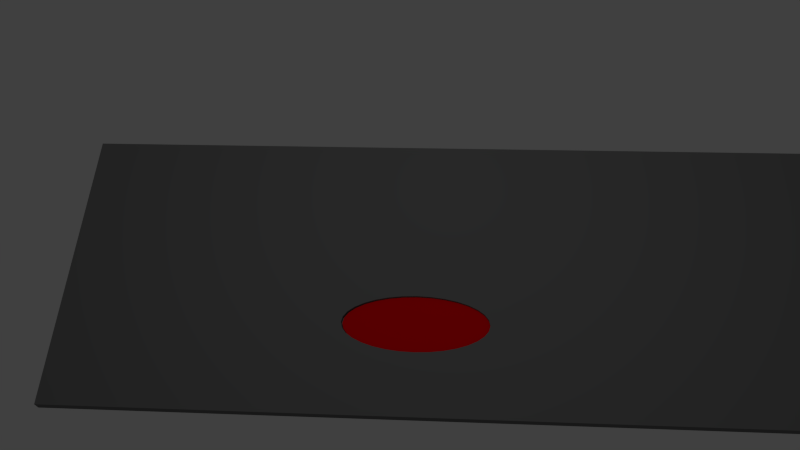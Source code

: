 # Source: gang_comb.blend  (saved by Blender 2.76.0; exported with 4.5.12 LTS)
import bpy
from mathutils import Matrix  # noqa: F401  (used for matrix-valued properties, if any)

bpy.ops.wm.read_factory_settings(use_empty=True)
scene = bpy.context.scene
scene.name = 'Scene'

# ---- collections
col_collection_1 = bpy.data.collections.new('Collection 1'); scene.collection.children.link(col_collection_1)

# ---- materials (node trees are filled in below, after node groups)
mat_material_001 = bpy.data.materials.new('Material.001')
mat_material_001.alpha_threshold = 0.0
mat_material_001.use_transparent_shadow = False
mat_material_001.diffuse_color = (0.1679, 0.1679, 0.1679, 1.0)
mat_material_001.roughness = 0.5
mat_material_002 = bpy.data.materials.new('Material.002')
mat_material_002.alpha_threshold = 0.0
mat_material_002.use_transparent_shadow = False
mat_material_002.diffuse_color = (0.8, 0.0008785, 0.003584, 1.0)
mat_material_002.specular_color = (0.1282, 0.0, 0.0)
mat_material_002.roughness = 0.5
mat_material_002.specular_intensity = 0.1356

# ---- material node trees

# ---- world
world_world = bpy.data.worlds.new('World'); scene.world = world_world
world_world.color = (0.05088, 0.05088, 0.05088)
world_world.use_sun_shadow = False
world_world.sun_shadow_jitter_overblur = 0.0
world_world.cycles.sampling_method = 'MANUAL'
world_world.cycles.sample_map_resolution = 256

# ---- cameras
cam_camera = bpy.data.cameras.new('Camera')
cam_camera.clip_end = 100.0
cam_camera.lens = 35.0
cam_camera.sensor_width = 32.0
cam_camera.sensor_height = 18.0
cam_camera.ortho_scale = 7.314
cam_camera.dof.focus_distance = 0.0
cam_camera.dof.aperture_fstop = 128.0

# ---- lights
light_lamp = bpy.data.lights.new('Lamp', 'POINT')
light_lamp.transmission_factor = 0.0
light_lamp.cutoff_distance = 30.0
light_lamp.energy = 100.0
light_lamp.shadow_buffer_clip_start = 1.001
light_lamp.shadow_soft_size = 0.1
light_lamp.shadow_maximum_resolution = 0.006
light_lamp.use_absolute_resolution = True
light_lamp.cycles.use_multiple_importance_sampling = False

# ---- meshes
me_cube = bpy.data.meshes.new('Cube')
me_cube.from_pydata([(-0.4018, -0.1847, 0.408), (-0.4255, -0.1885, 0.408), (-0.4483, -0.1997, 0.408), (-0.4693, -0.2179, 0.408), (-0.4877, -0.2424, 0.408), (-0.5028, -0.2722, 0.408), (-0.514, -0.3063, 0.408), (-0.5209, -0.3432, 0.408), (-0.5233, -0.3816, 0.408), (-0.5209, -0.42, 0.408), (-0.514, -0.4569, 0.408), (-0.5028, -0.4909, 0.408), (-0.4877, -0.5207, 0.408), (-0.4693, -0.5452, 0.408), (-0.4483, -0.5634, 0.408), (-0.4255, -0.5746, 0.408), (-0.4018, -0.5784, 0.408), (-0.378, -0.5746, 0.408), (-0.3552, -0.5634, 0.408), (-0.3342, -0.5452, 0.408), (-0.3158, -0.5207, 0.408), (-0.3007, -0.4909, 0.408), (-0.2895, -0.4569, 0.408), (-0.2826, -0.42, 0.408), (-0.2802, -0.3816, 0.408), (-0.2826, -0.3432, 0.408), (-0.2895, -0.3062, 0.408), (-0.3007, -0.2722, 0.408), (-0.3158, -0.2424, 0.408), (-0.3342, -0.2179, 0.408), (-0.3552, -0.1997, 0.408), (-0.378, -0.1885, 0.408), (-0.4255, -0.1885, 0.608), (-0.4018, -0.1847, 0.608), (-0.4483, -0.1997, 0.608), (-0.4693, -0.2179, 0.608), (-0.4877, -0.2424, 0.608), (-0.5028, -0.2722, 0.608), (-0.514, -0.3063, 0.608), (-0.5209, -0.3432, 0.608), (-0.5233, -0.3816, 0.608), (-0.5209, -0.42, 0.608), (-0.514, -0.4569, 0.608), (-0.5028, -0.4909, 0.608), (-0.4877, -0.5207, 0.608), (-0.4693, -0.5452, 0.608), (-0.4483, -0.5634, 0.608), (-0.4255, -0.5746, 0.608), (-0.4018, -0.5784, 0.608), (-0.378, -0.5746, 0.608), (-0.3552, -0.5634, 0.608), (-0.3342, -0.5452, 0.608), (-0.3158, -0.5207, 0.608), (-0.3007, -0.4909, 0.608), (-0.2895, -0.4569, 0.608), (-0.2826, -0.42, 0.608), (-0.2802, -0.3816, 0.608), (-0.2826, -0.3432, 0.608), (-0.2895, -0.3062, 0.608), (-0.3007, -0.2722, 0.608), (-0.3158, -0.2424, 0.608), (-0.3342, -0.2179, 0.608), (-0.3552, -0.1997, 0.608), (-0.378, -0.1885, 0.608), (-0.5, -0.5, -1.0), (-0.5, -1.0, -1.0), (-1.0, -1.0, -1.0), (-1.0, -0.5, -1.0), (-0.5, 2.086e-07, -1.0), (-1.0, 2.98e-07, -1.0), (2.98e-08, -0.5, -1.0), (0.0, -1.0, -1.0), (-0.5, -1.0, -0.5), (-1.0, -1.0, -0.5), (-1.0, -0.5, -0.5), (-0.5, 0.5, -1.0), (-1.0, 0.5, -1.0), (5.96e-08, 1.192e-07, -1.0), (-1.0, 2.682e-07, -0.5), (0.5, -0.5, -1.0), (0.5, -1.0, -1.0), (-1.49e-07, -1.0, -0.5), (-0.5, -1.0, 0.0), (-1.0, -1.0, 0.0), (-1.0, -0.5, 0.0), (-0.5, 1.0, -1.0), (-1.0, 1.0, -1.0), (1.192e-07, 0.5, -1.0), (-1.0, 0.5, -0.5), (0.5, 2.98e-08, -1.0), (-1.0, 2.384e-07, 0.0), (1.0, -0.5, -1.0), (1.0, -1.0, -1.0), (0.5, -1.0, -0.5), (-2.98e-07, -1.0, 0.0), (-0.5, -1.0, 0.5), (-1.0, -1.0, 0.5), (-1.0, -0.5, 0.5), (-0.5, 1.0, -0.5), (-1.0, 1.0, -0.5), (1.788e-07, 1.0, -1.0), (0.5, 0.5, -1.0), (-1.0, 0.5, 0.0), (1.0, -5.96e-08, -1.0), (-1.0, 2.086e-07, 0.5), (1.0, -0.5, -0.5), (1.0, -1.0, -0.5), (0.5, -1.0, 0.0), (-4.172e-07, -1.0, 0.5), (-0.5, -1.0, 1.0), (-1.0, -1.0, 1.0), (-1.0, -0.5, 1.0), (-0.5, 1.0, 0.0), (-1.0, 1.0, 0.0), (2.086e-07, 1.0, -0.5), (0.5, 1.0, -1.0), (1.0, 0.5, -1.0), (-1.0, 0.5, 0.5), (1.0, -1.788e-07, -0.5), (-1.0, 1.788e-07, 1.0), (1.0, -0.5, 0.0), (1.0, -1.0, 0.0), (0.5, -1.0, 0.5), (-5.364e-07, -1.0, 1.0), (-0.5, -0.5, 1.0), (-0.5, 1.0, 0.5), (-1.0, 1.0, 0.5), (2.384e-07, 1.0, 0.0), (0.5, 1.0, -0.5), (1.0, 1.0, -1.0), (1.0, 0.5, -0.5), (-1.0, 0.5, 1.0), (1.0, -2.98e-07, 0.0), (-0.5, 0.0, 1.0), (-0.5, -0.4979, 1.0), (-0.5049, -0.4882, 1.0), (-0.5162, -0.4542, 1.0), (-0.5231, -0.4172, 1.0), (-0.5254, -0.3789, 1.0), (-0.5231, -0.3405, 1.0), (-0.5162, -0.3035, 1.0), (-0.5049, -0.2695, 1.0), (-0.5, -0.2598, 1.0), (1.0, -0.5, 0.5), (1.0, -1.0, 0.5), (0.5, -1.0, 1.0), (-3.427e-07, -0.5, 1.0), (-0.3088, -0.5, 1.0), (-0.3179, -0.518, 1.0), (-0.3364, -0.5425, 1.0), (-0.3574, -0.5607, 1.0), (-0.3802, -0.5719, 1.0), (-0.4039, -0.5757, 1.0), (-0.4276, -0.5719, 1.0), (-0.4504, -0.5607, 1.0), (-0.4714, -0.5425, 1.0), (-0.4898, -0.518, 1.0), (-0.4989, -0.5, 1.0), (-0.5, 1.0, 1.0), (-1.0, 1.0, 1.0), (2.384e-07, 1.0, 0.5), (0.5, 1.0, 0.0), (1.0, 1.0, -0.5), (1.0, 0.5, 0.0), (-0.5, 0.5, 1.0), (1.0, -4.172e-07, 0.5), (-1.49e-07, -1.788e-07, 1.0), (-0.4898, -0.2397, 1.0), (-0.4714, -0.2152, 1.0), (-0.4504, -0.197, 1.0), (-0.4276, -0.1858, 1.0), (-0.4039, -0.182, 1.0), (-0.3802, -0.1858, 1.0), (-0.3574, -0.197, 1.0), (-0.3364, -0.2152, 1.0), (-0.3179, -0.2397, 1.0), (-0.3028, -0.2695, 1.0), (-0.2916, -0.3035, 1.0), (-0.2847, -0.3405, 1.0), (-0.2824, -0.3789, 1.0), (-0.2847, -0.4172, 1.0), (-0.2916, -0.4542, 1.0), (-0.3028, -0.4882, 1.0), (1.0, -0.5, 1.0), (1.0, -1.0, 1.0), (0.5, -0.5, 1.0), (2.384e-07, 1.0, 1.0), (0.5, 1.0, 0.5), (1.0, 1.0, 0.0), (1.0, 0.5, 0.5), (4.47e-08, 0.5, 1.0), (1.0, -5.364e-07, 1.0), (0.5, -3.576e-07, 1.0), (0.5, 1.0, 1.0), (1.0, 1.0, 0.5), (1.0, 0.5, 1.0), (0.5, 0.5, 1.0), (1.0, 1.0, 1.0), (-0.4276, -0.1858, 0.0), (-0.4504, -0.197, 0.0), (-0.4714, -0.2152, 0.0), (-0.4898, -0.2397, 0.0), (-0.5049, -0.2695, 0.0), (-0.5162, -0.3035, 0.0), (-0.5231, -0.3405, 0.0), (-0.5254, -0.3789, 0.0), (-0.5231, -0.4172, 0.0), (-0.5162, -0.4542, 0.0), (-0.5049, -0.4882, 0.0), (-0.4898, -0.518, 0.0), (-0.4714, -0.5425, 0.0), (-0.4504, -0.5607, 0.0), (-0.4276, -0.5719, 0.0), (-0.4039, -0.5757, 0.0), (-0.3802, -0.5719, 0.0), (-0.3574, -0.5607, 0.0), (-0.3364, -0.5425, 0.0), (-0.3179, -0.518, 0.0), (-0.3028, -0.4882, 0.0), (-0.2916, -0.4542, 0.0), (-0.2847, -0.4172, 0.0), (-0.2824, -0.3789, 0.0), (-0.2847, -0.3405, 0.0), (-0.2916, -0.3035, 0.0), (-0.3028, -0.2695, 0.0), (-0.3179, -0.2397, 0.0), (-0.3364, -0.2152, 0.0), (-0.3574, -0.197, 0.0), (-0.3802, -0.1858, 0.0), (-0.4039, -0.182, 0.0)], [], [(32, 34, 35, 36, 37, 38, 39, 40, 41, 42, 43, 44, 45, 46, 47, 48, 49, 50, 51, 52, 53, 54, 55, 56, 57, 58, 59, 60, 61, 62, 63, 33), (16, 17, 49, 48), (3, 4, 36, 35), (30, 31, 63, 62), (17, 18, 50, 49), (4, 5, 37, 36), (31, 0, 33, 63), (18, 19, 51, 50), (5, 6, 38, 37), (19, 20, 52, 51), (6, 7, 39, 38), (20, 21, 53, 52), (7, 8, 40, 39), (21, 22, 54, 53), (8, 9, 41, 40), (22, 23, 55, 54), (9, 10, 42, 41), (23, 24, 56, 55), (10, 11, 43, 42), (24, 25, 57, 56), (11, 12, 44, 43), (25, 26, 58, 57), (12, 13, 45, 44), (26, 27, 59, 58), (13, 14, 46, 45), (0, 1, 32, 33), (27, 28, 60, 59), (14, 15, 47, 46), (1, 2, 34, 32), (28, 29, 61, 60), (15, 16, 48, 47), (2, 3, 35, 34), (29, 30, 62, 61), (64, 65, 66, 67), (68, 64, 67, 69), (70, 71, 65, 64), (65, 72, 73, 66), (66, 73, 74, 67), (75, 68, 69, 76), (77, 70, 64, 68), (67, 74, 78, 69), (79, 80, 71, 70), (71, 81, 72, 65), (72, 82, 83, 73), (73, 83, 84, 74), (85, 75, 76, 86), (87, 77, 68, 75), (69, 78, 88, 76), (89, 79, 70, 77), (74, 84, 90, 78), (91, 92, 80, 79), (80, 93, 81, 71), (81, 94, 82, 72), (82, 95, 96, 83), (83, 96, 97, 84), (98, 85, 86, 99), (100, 87, 75, 85), (76, 88, 99, 86), (101, 89, 77, 87), (78, 90, 102, 88), (103, 91, 79, 89), (84, 97, 104, 90), (91, 105, 106, 92), (92, 106, 93, 80), (93, 107, 94, 81), (94, 108, 95, 82), (95, 109, 110, 96), (96, 110, 111, 97), (112, 98, 99, 113), (114, 100, 85, 98), (115, 101, 87, 100), (88, 102, 113, 99), (116, 103, 89, 101), (90, 104, 117, 102), (103, 118, 105, 91), (97, 111, 119, 104), (105, 120, 121, 106), (106, 121, 107, 93), (107, 122, 108, 94), (108, 123, 109, 95), (124, 111, 110, 109), (125, 112, 113, 126), (127, 114, 98, 112), (128, 115, 100, 114), (129, 116, 101, 115), (102, 117, 126, 113), (116, 130, 118, 103), (104, 119, 131, 117), (118, 132, 120, 105), (133, 119, 111, 124, 134, 135, 136, 137, 138, 139, 140, 141, 142), (120, 143, 144, 121), (121, 144, 122, 107), (122, 145, 123, 108), (146, 147, 148, 149, 150, 151, 152, 153, 154, 155, 156, 157, 124, 109, 123), (158, 125, 126, 159), (160, 127, 112, 125), (161, 128, 114, 127), (162, 129, 115, 128), (129, 162, 130, 116), (117, 131, 159, 126), (130, 163, 132, 118), (164, 131, 119, 133), (132, 165, 143, 120), (166, 133, 142, 167, 168, 169, 170, 171, 172, 173, 174, 175, 176, 177, 178, 179, 180, 181, 182, 147, 146), (134, 124, 157), (143, 183, 184, 144), (144, 184, 145, 122), (185, 146, 123, 145), (158, 159, 131, 164), (186, 160, 125, 158), (187, 161, 127, 160), (188, 162, 128, 161), (162, 188, 163, 130), (163, 189, 165, 132), (190, 164, 133, 166), (165, 191, 183, 143), (192, 166, 146, 185), (183, 185, 145, 184), (186, 158, 164, 190), (193, 187, 160, 186), (194, 188, 161, 187), (188, 194, 189, 163), (189, 195, 191, 165), (196, 190, 166, 192), (191, 192, 185, 183), (193, 186, 190, 196), (197, 194, 187, 193), (194, 197, 195, 189), (195, 196, 192, 191), (197, 193, 196, 195), (198, 199, 200, 201, 202, 203, 204, 205, 206, 207, 208, 209, 210, 211, 212, 213, 214, 215, 216, 217, 218, 219, 220, 221, 222, 223, 224, 225, 226, 227, 228, 229), (170, 169, 199, 198), (171, 170, 198, 229), (172, 171, 229, 228), (173, 172, 228, 227), (174, 173, 227, 226), (175, 174, 226, 225), (176, 175, 225, 224), (177, 176, 224, 223), (178, 177, 223, 222), (179, 178, 222, 221), (180, 179, 221, 220), (181, 180, 220, 219), (182, 181, 219, 218), (217, 148, 147, 182, 218), (149, 148, 217, 216), (150, 149, 216, 215), (151, 150, 215, 214), (152, 151, 214, 213), (153, 152, 213, 212), (154, 153, 212, 211), (155, 154, 211, 210), (156, 155, 210, 209), (208, 135, 134, 157, 156, 209), (136, 135, 208, 207), (137, 136, 207, 206), (138, 137, 206, 205), (139, 138, 205, 204), (140, 139, 204, 203), (141, 140, 203, 202), (201, 167, 142, 141, 202), (168, 167, 201, 200), (169, 168, 200, 199)])
me_cube.polygons.foreach_set('material_index', [1, 1, 1, 1, 1, 1, 1, 1, 1, 1, 1, 1, 1, 1, 1, 1, 1, 1, 1, 1, 1, 1, 1, 1, 1, 1, 1, 1, 1, 1, 1, 1, 1, 0, 0, 0, 0, 0, 0, 0, 0, 0, 0, 0, 0, 0, 0, 0, 0, 0, 0, 0, 0, 0, 0, 0, 0, 0, 0, 0, 0, 0, 0, 0, 0, 0, 0, 0, 0, 0, 0, 0, 0, 0, 0, 0, 0, 0, 0, 0, 0, 0, 0, 0, 0, 0, 0, 0, 0, 0, 0, 0, 0, 0, 0, 0, 0, 0, 0, 0, 0, 0, 0, 0, 0, 0, 0, 0, 0, 0, 0, 0, 0, 0, 0, 0, 0, 0, 0, 0, 0, 0, 0, 0, 0, 0, 0, 0, 0, 0, 0, 0, 0, 0, 0, 0, 0, 0, 0, 0, 0, 0, 0, 0, 0, 0, 0, 0, 0, 0, 0, 0, 0, 0, 0, 0, 0, 0, 0, 0, 0, 0, 0])
me_cube.materials.append(mat_material_001)
me_cube.materials.append(mat_material_002)
me_cube.use_remesh_preserve_volume = False
me_cube.use_remesh_preserve_attributes = False
me_cube.use_mirror_vertex_groups = False
me_cube.update()

# ---- objects
ob_cube = bpy.data.objects.new('Cube', me_cube)
ob_lamp = bpy.data.objects.new('Lamp', light_lamp)
ob_camera = bpy.data.objects.new('Camera', cam_camera)

# ---- transforms, parenting, visibility, modifiers, constraints
ob_cube.location = (0.0, 0.0, 0.0)
ob_cube.scale = (6.0, 1.5, 0.05)
ob_cube.lock_rotations_4d = False
ob_cube.empty_display_type = 'ARROWS'
ob_cube.lineart.crease_threshold = 0.0
ob_lamp.location = (-2.111, 1.005, 5.904)
ob_lamp.rotation_euler = (0.6503, 0.05522, 1.866)
ob_lamp.lock_rotations_4d = False
ob_lamp.empty_display_type = 'ARROWS'
ob_lamp.color = (0.0, 0.0, 0.0, 0.0)
ob_lamp.lineart.crease_threshold = 0.0
ob_camera.location = (-2.037, -3.934, 7.921)
ob_camera.rotation_euler = (0.518, 0.04657, 0.04989)
ob_camera.lock_rotations_4d = False
ob_camera.empty_display_type = 'ARROWS'
ob_camera.color = (0.0, 0.0, 0.0, 0.0)
ob_camera.display_type = 'WIRE'
ob_camera.lineart.crease_threshold = 0.0

# ---- collection membership
col_collection_1.objects.link(ob_cube)
col_collection_1.objects.link(ob_lamp)
col_collection_1.objects.link(ob_camera)

# ---- scene / render settings (as saved in the file)
scene.camera = ob_camera
scene.frame_start = 1; scene.frame_end = 250; scene.frame_set(1)
scene.render.engine = 'BLENDER_EEVEE_NEXT'
scene.render.resolution_percentage = 50
scene.render.dither_intensity = 0.0
scene.cycles.use_denoising = False
scene.cycles.samples = 10
scene.cycles.sampling_pattern = 'TABULATED_SOBOL'
scene.cycles.light_sampling_threshold = 0.0
scene.cycles.use_adaptive_sampling = False
scene.cycles.use_light_tree = False
scene.cycles.blur_glossy = 0.0
scene.cycles.pixel_filter_type = 'GAUSSIAN'
scene.cycles.sample_clamp_indirect = 0.0
scene.view_settings.view_transform = 'Standard'
bpy.context.view_layer.update()
